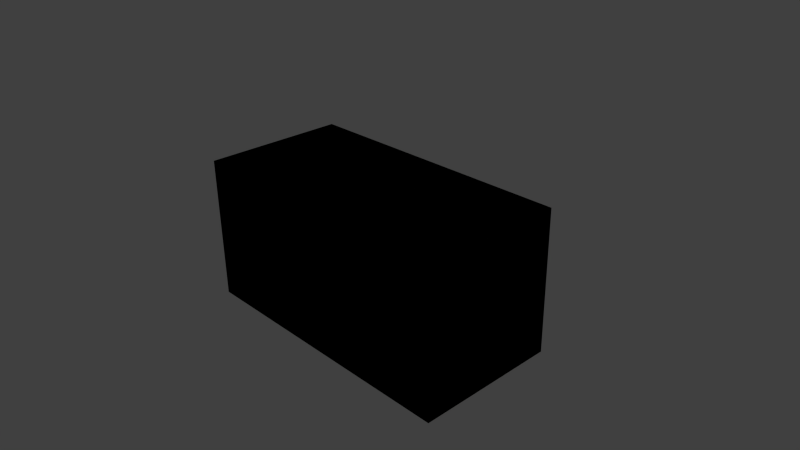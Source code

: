 # Source: untitled.blend  (saved by Blender 2.69.0; exported with 4.5.12 LTS)
import bpy
from mathutils import Matrix  # noqa: F401  (used for matrix-valued properties, if any)

bpy.ops.wm.read_factory_settings(use_empty=True)
scene = bpy.context.scene
scene.name = 'Scene'

# ---- collections
col_collection_1 = bpy.data.collections.new('Collection 1'); scene.collection.children.link(col_collection_1)

# ---- materials (node trees are filled in below, after node groups)
mat_material = bpy.data.materials.new('Material')
mat_material.alpha_threshold = 0.0
mat_material.use_transparent_shadow = False
mat_material.diffuse_color = (0.7613, 0.7613, 0.7613, 1.0)
mat_material.specular_color = (0.0, 0.0, 0.0)
mat_material.roughness = 0.5
mat_material.line_color = (0.0, 0.0, 0.0, 1.0)

# ---- material node trees

# ---- world
world_world = bpy.data.worlds.new('World'); scene.world = world_world
world_world.color = (0.05088, 0.05088, 0.05088)
world_world.use_sun_shadow = False
world_world.sun_shadow_jitter_overblur = 0.0
world_world.cycles.sampling_method = 'MANUAL'
world_world.cycles.sample_map_resolution = 256

# ---- cameras
cam_camera = bpy.data.cameras.new('Camera')
cam_camera.clip_end = 100.0
cam_camera.lens = 35.0
cam_camera.sensor_width = 32.0
cam_camera.sensor_height = 18.0
cam_camera.ortho_scale = 7.314
cam_camera.dof.focus_distance = 0.0
cam_camera.dof.aperture_fstop = 128.0

# ---- lights
light_lamp_001 = bpy.data.lights.new('Lamp.001', 'SUN')
light_lamp_001.transmission_factor = 0.0
light_lamp_001.cutoff_distance = 30.0
light_lamp_001.angle = 0.1993
light_lamp_001.energy = 1.0
light_lamp_001.shadow_buffer_clip_start = 1.001
light_lamp_001.shadow_soft_size = 0.1
light_lamp_001.shadow_cascade_max_distance = 1000.0
light_lamp_001.cycles.use_multiple_importance_sampling = False
light_lamp = bpy.data.lights.new('Lamp', 'SUN')
light_lamp.transmission_factor = 0.0
light_lamp.cutoff_distance = 30.0
light_lamp.angle = 0.1993
light_lamp.energy = 1.0
light_lamp.shadow_buffer_clip_start = 1.001
light_lamp.shadow_soft_size = 0.1
light_lamp.shadow_cascade_max_distance = 1000.0
light_lamp.cycles.use_multiple_importance_sampling = False

# ---- meshes
me_cube_001 = bpy.data.meshes.new('Cube.001')
me_cube_001.from_pydata([(1.0, 1.0, -1.0), (1.0, -1.0, -1.0), (-1.0, -1.0, -1.0), (-1.0, 1.0, -1.0), (1.0, 1.0, 1.0), (1.0, -1.0, 1.0), (-1.0, -1.0, 1.0), (-1.0, 1.0, 1.0)], [], [(0, 1, 2, 3), (4, 7, 6, 5), (0, 4, 5, 1), (1, 5, 6, 2), (2, 6, 7, 3), (4, 0, 3, 7)])
_uv = me_cube_001.uv_layers.new(name='UVMap')
_uv.uv.foreach_set('vector', [0.0, 0.0, 0.0, -1.0, -1.0, -1.0, -1.0, 2.384e-07, 2.384e-07, 1.0, -1.0, 1.0, -1.0, 1.788e-07, -3.576e-07, -2.98e-07, 0.0, 0.0, -2.384e-07, 1.0, -1.0, 1.0, -1.0, 0.0, 0.0, 0.0, -3.576e-07, 1.0, -1.0, 1.0, -1.0, 0.0, 8.941e-08, 0.0, 1.788e-07, 1.0, 1.0, 1.0, 1.0, 0.0, 2.384e-07, 0.0, 0.0, -1.0, -1.0, -1.0, -1.0, 0.0])
me_cube_001.materials.append(mat_material)
me_cube_001.use_remesh_preserve_volume = False
me_cube_001.use_remesh_preserve_attributes = False
me_cube_001.use_mirror_vertex_groups = False
me_cube_001.update()
me_cube = bpy.data.meshes.new('Cube')
me_cube.from_pydata([(1.0, 1.0, -1.0), (1.0, -1.0, -1.0), (-1.0, -1.0, -1.0), (-1.0, 1.0, -1.0), (1.0, 1.0, 1.0), (1.0, -1.0, 1.0), (-1.0, -1.0, 1.0), (-1.0, 1.0, 1.0)], [], [(0, 1, 2, 3), (4, 7, 6, 5), (0, 4, 5, 1), (1, 5, 6, 2), (2, 6, 7, 3), (4, 0, 3, 7)])
_uv = me_cube.uv_layers.new(name='UVMap')
_uv.uv.foreach_set('vector', [0.0, 0.0, 0.0, -1.0, -1.0, -1.0, -1.0, 2.384e-07, 2.384e-07, 1.0, -1.0, 1.0, -1.0, 1.788e-07, -3.576e-07, -2.98e-07, 0.0, 0.0, -2.384e-07, 1.0, -1.0, 1.0, -1.0, 0.0, 0.0, 0.0, -3.576e-07, 1.0, -1.0, 1.0, -1.0, 0.0, 8.941e-08, 0.0, 1.788e-07, 1.0, 1.0, 1.0, 1.0, 0.0, 2.384e-07, 0.0, 0.0, -1.0, -1.0, -1.0, -1.0, 0.0])
me_cube.materials.append(mat_material)
me_cube.use_remesh_preserve_volume = False
me_cube.use_remesh_preserve_attributes = False
me_cube.use_mirror_vertex_groups = False
me_cube.update()

# ---- objects
ob_cube_001 = bpy.data.objects.new('Cube.001', me_cube_001)
ob_lamp_001 = bpy.data.objects.new('Lamp.001', light_lamp_001)
ob_cube = bpy.data.objects.new('Cube', me_cube)
ob_lamp = bpy.data.objects.new('Lamp', light_lamp)
ob_camera = bpy.data.objects.new('Camera', cam_camera)

# ---- transforms, parenting, visibility, modifiers, constraints
ob_cube_001.location = (0.0, 0.0, 0.0)
ob_cube_001.scale = (2.0, 1.0, 1.0)
ob_cube_001.lock_rotations_4d = False
ob_cube_001.empty_display_type = 'ARROWS'
ob_cube_001.lineart.crease_threshold = 0.0
ob_lamp_001.location = (-0.4358, 6.097, 3.913)
ob_lamp_001.rotation_euler = (-0.5444, -0.1791, -0.9511)
ob_lamp_001.lock_rotations_4d = False
ob_lamp_001.empty_display_type = 'ARROWS'
ob_lamp_001.color = (0.0, 0.0, 0.0, 0.0)
ob_lamp_001.lineart.crease_threshold = 0.0
ob_cube.location = (0.0, 0.0, 0.0)
ob_cube.scale = (2.0, 1.0, 1.0)
ob_cube.lock_rotations_4d = False
ob_cube.empty_display_type = 'ARROWS'
ob_cube.lineart.crease_threshold = 0.0
ob_lamp.location = (-3.42, -4.971, 5.904)
ob_lamp.rotation_euler = (-1.043, -0.33, -9.827)
ob_lamp.lock_rotations_4d = False
ob_lamp.empty_display_type = 'ARROWS'
ob_lamp.color = (0.0, 0.0, 0.0, 0.0)
ob_lamp.lineart.crease_threshold = 0.0
ob_camera.location = (7.481, -6.508, 5.344)
ob_camera.rotation_euler = (1.109, 0.01082, 0.8149)
ob_camera.lock_rotations_4d = False
ob_camera.empty_display_type = 'ARROWS'
ob_camera.color = (0.0, 0.0, 0.0, 0.0)
ob_camera.display_type = 'WIRE'
ob_camera.lineart.crease_threshold = 0.0

# ---- collection membership
col_collection_1.objects.link(ob_cube_001)
col_collection_1.objects.link(ob_lamp_001)
col_collection_1.objects.link(ob_cube)
col_collection_1.objects.link(ob_lamp)
col_collection_1.objects.link(ob_camera)

# ---- scene / render settings (as saved in the file)
scene.camera = ob_camera
scene.frame_start = 1; scene.frame_end = 250; scene.frame_set(1)
scene.render.engine = 'BLENDER_EEVEE_NEXT'
scene.render.image_settings.compression = 90
scene.render.resolution_percentage = 50
scene.render.dither_intensity = 0.0
scene.cycles.use_denoising = False
scene.cycles.samples = 10
scene.cycles.sampling_pattern = 'TABULATED_SOBOL'
scene.cycles.light_sampling_threshold = 0.0
scene.cycles.use_adaptive_sampling = False
scene.cycles.use_light_tree = False
scene.cycles.blur_glossy = 0.0
scene.cycles.volume_bounces = 1
scene.cycles.pixel_filter_type = 'GAUSSIAN'
scene.cycles.sample_clamp_indirect = 0.0
scene.view_settings.view_transform = 'Standard'
bpy.context.view_layer.update()
